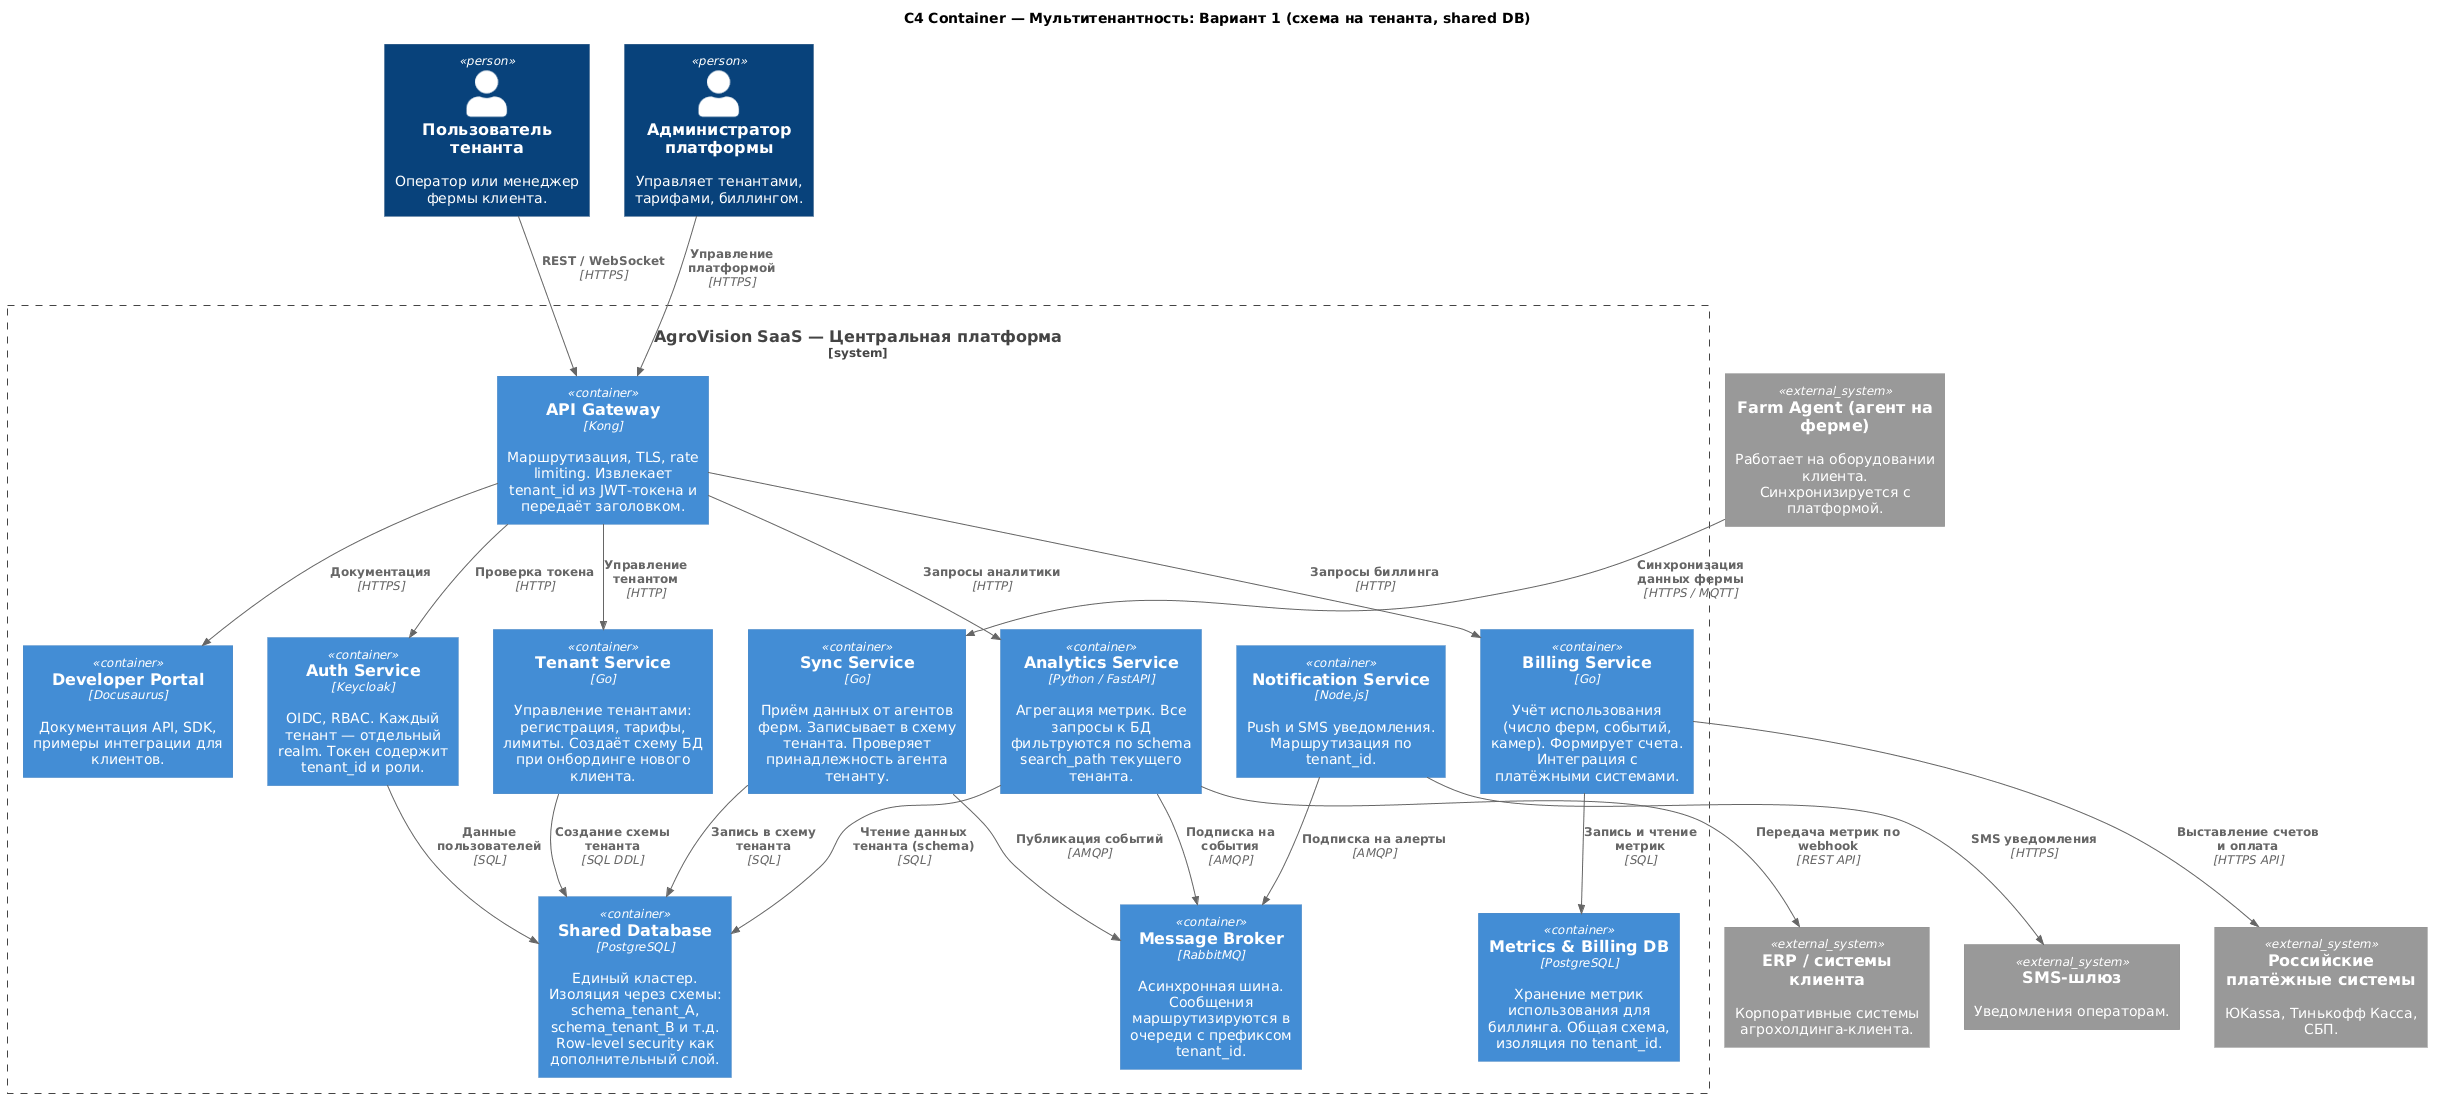

The diagram above was rendered by PlantUML. Its source (embedded in the PNG):
@startuml
!include https://raw.githubusercontent.com/plantuml-stdlib/C4-PlantUML/master/C4_Container.puml

title C4 Container — Мультитенантность: Вариант 1 (схема на тенанта, shared DB)

Person(tenant_user, "Пользователь тенанта", "Оператор или менеджер фермы клиента.")
Person(admin, "Администратор платформы", "Управляет тенантами, тарифами, биллингом.")

System_Boundary(saas, "AgroVision SaaS — Центральная платформа") {

    Container(api_gw, "API Gateway", "Kong", "Маршрутизация, TLS, rate limiting. Извлекает tenant_id из JWT-токена и передаёт заголовком.")
    Container(auth_svc, "Auth Service", "Keycloak", "OIDC, RBAC. Каждый тенант — отдельный realm. Токен содержит tenant_id и роли.")
    Container(tenant_svc, "Tenant Service", "Go", "Управление тенантами: регистрация, тарифы, лимиты. Создаёт схему БД при онбординге нового клиента.")
    Container(analytics_svc, "Analytics Service", "Python / FastAPI", "Агрегация метрик. Все запросы к БД фильтруются по schema search_path текущего тенанта.")
    Container(sync_svc, "Sync Service", "Go", "Приём данных от агентов ферм. Записывает в схему тенанта. Проверяет принадлежность агента тенанту.")
    Container(billing_svc, "Billing Service", "Go", "Учёт использования (число ферм, событий, камер). Формирует счета. Интеграция с платёжными системами.")
    Container(notification_svc, "Notification Service", "Node.js", "Push и SMS уведомления. Маршрутизация по tenant_id.")
    Container(devportal, "Developer Portal", "Docusaurus", "Документация API, SDK, примеры интеграции для клиентов.")
    Container(message_broker, "Message Broker", "RabbitMQ", "Асинхронная шина. Сообщения маршрутизируются в очереди с префиксом tenant_id.")

    Container(shared_db, "Shared Database", "PostgreSQL", "Единый кластер. Изоляция через схемы: schema_tenant_A, schema_tenant_B и т.д. Row-level security как дополнительный слой.")
    Container(metrics_db, "Metrics & Billing DB", "PostgreSQL", "Хранение метрик использования для биллинга. Общая схема, изоляция по tenant_id.")
}

System_Ext(farm_agent, "Farm Agent (агент на ферме)", "Работает на оборудовании клиента. Синхронизируется с платформой.")
System_Ext(payment_ru, "Российские платёжные системы", "ЮKassa, Тинькофф Касса, СБП.")
System_Ext(client_erp, "ERP / системы клиента", "Корпоративные системы агрохолдинга-клиента.")
System_Ext(sms_gw, "SMS-шлюз", "Уведомления операторам.")

Rel(tenant_user, api_gw, "REST / WebSocket", "HTTPS")
Rel(admin, api_gw, "Управление платформой", "HTTPS")
Rel(api_gw, auth_svc, "Проверка токена", "HTTP")
Rel(api_gw, analytics_svc, "Запросы аналитики", "HTTP")
Rel(api_gw, tenant_svc, "Управление тенантом", "HTTP")
Rel(api_gw, billing_svc, "Запросы биллинга", "HTTP")
Rel(auth_svc, shared_db, "Данные пользователей", "SQL")
Rel(analytics_svc, shared_db, "Чтение данных тенанта (schema)", "SQL")
Rel(sync_svc, shared_db, "Запись в схему тенанта", "SQL")
Rel(sync_svc, message_broker, "Публикация событий", "AMQP")
Rel(analytics_svc, message_broker, "Подписка на события", "AMQP")
Rel(notification_svc, message_broker, "Подписка на алерты", "AMQP")
Rel(notification_svc, sms_gw, "SMS уведомления", "HTTPS")
Rel(billing_svc, metrics_db, "Запись и чтение метрик", "SQL")
Rel(billing_svc, payment_ru, "Выставление счетов и оплата", "HTTPS API")
Rel(tenant_svc, shared_db, "Создание схемы тенанта", "SQL DDL")
Rel(farm_agent, sync_svc, "Синхронизация данных фермы", "HTTPS / MQTT")
Rel(api_gw, devportal, "Документация", "HTTPS")
Rel(analytics_svc, client_erp, "Передача метрик по webhook", "REST API")
@enduml